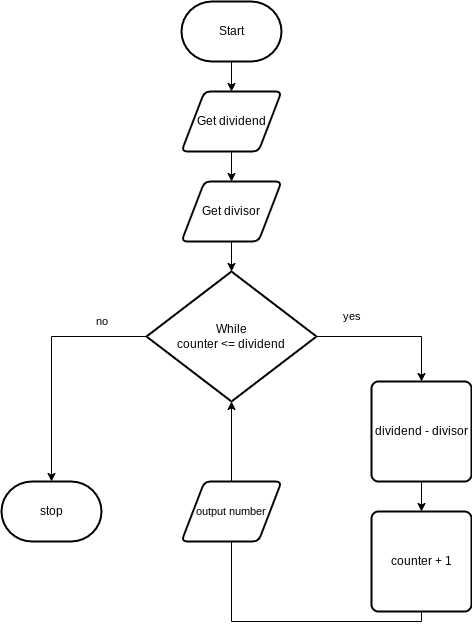

The diagram above was exported from draw.io. Its source (the exported page's mxGraphModel, read from the mxfile embedded in the PNG):
<mxGraphModel dx="1086" dy="743" grid="1" gridSize="10" guides="1" tooltips="1" connect="1" arrows="1" fold="1" page="1" pageScale="1" pageWidth="850" pageHeight="1100" math="0" shadow="0">
  <root>
    <mxCell id="0" />
    <mxCell id="1" parent="0" />
    <mxCell id="4" style="edgeStyle=none;html=1;" edge="1" parent="1" source="5" target="7">
      <mxGeometry relative="1" as="geometry" />
    </mxCell>
    <mxCell id="5" value="Start" style="strokeWidth=2;html=1;shape=mxgraph.flowchart.terminator;whiteSpace=wrap;" vertex="1" parent="1">
      <mxGeometry x="330" y="120" width="100" height="60" as="geometry" />
    </mxCell>
    <mxCell id="6" style="edgeStyle=none;html=1;" edge="1" parent="1" source="7" target="9">
      <mxGeometry relative="1" as="geometry" />
    </mxCell>
    <mxCell id="7" value="Get dividend" style="shape=parallelogram;html=1;strokeWidth=2;perimeter=parallelogramPerimeter;whiteSpace=wrap;rounded=1;arcSize=12;size=0.23;" vertex="1" parent="1">
      <mxGeometry x="330" y="210" width="100" height="60" as="geometry" />
    </mxCell>
    <mxCell id="8" style="edgeStyle=none;html=1;entryX=0.5;entryY=0;entryDx=0;entryDy=0;entryPerimeter=0;" edge="1" parent="1" source="9" target="12">
      <mxGeometry relative="1" as="geometry" />
    </mxCell>
    <mxCell id="9" value="Get divisor" style="shape=parallelogram;html=1;strokeWidth=2;perimeter=parallelogramPerimeter;whiteSpace=wrap;rounded=1;arcSize=12;size=0.23;" vertex="1" parent="1">
      <mxGeometry x="330" y="300" width="100" height="60" as="geometry" />
    </mxCell>
    <mxCell id="10" style="edgeStyle=orthogonalEdgeStyle;html=1;exitX=1;exitY=0.5;exitDx=0;exitDy=0;exitPerimeter=0;entryX=0.5;entryY=0;entryDx=0;entryDy=0;rounded=0;" edge="1" parent="1" source="12" target="14">
      <mxGeometry relative="1" as="geometry" />
    </mxCell>
    <mxCell id="11" style="edgeStyle=orthogonalEdgeStyle;shape=connector;rounded=0;html=1;exitX=0;exitY=0.5;exitDx=0;exitDy=0;exitPerimeter=0;labelBackgroundColor=default;strokeColor=default;fontFamily=Helvetica;fontSize=11;fontColor=default;endArrow=classic;" edge="1" parent="1" source="12">
      <mxGeometry relative="1" as="geometry">
        <mxPoint x="200" y="600" as="targetPoint" />
      </mxGeometry>
    </mxCell>
    <mxCell id="12" value="While&lt;br&gt;counter &amp;lt;= dividend" style="strokeWidth=2;html=1;shape=mxgraph.flowchart.decision;whiteSpace=wrap;" vertex="1" parent="1">
      <mxGeometry x="295" y="390" width="170" height="130" as="geometry" />
    </mxCell>
    <mxCell id="13" style="edgeStyle=orthogonalEdgeStyle;shape=connector;rounded=0;html=1;exitX=0.5;exitY=1;exitDx=0;exitDy=0;entryX=0.5;entryY=0;entryDx=0;entryDy=0;labelBackgroundColor=default;strokeColor=default;fontFamily=Helvetica;fontSize=11;fontColor=default;endArrow=classic;" edge="1" parent="1" source="14" target="16">
      <mxGeometry relative="1" as="geometry" />
    </mxCell>
    <mxCell id="14" value="dividend - divisor" style="rounded=1;whiteSpace=wrap;html=1;absoluteArcSize=1;arcSize=14;strokeWidth=2;" vertex="1" parent="1">
      <mxGeometry x="520" y="500" width="100" height="100" as="geometry" />
    </mxCell>
    <mxCell id="15" style="edgeStyle=orthogonalEdgeStyle;shape=connector;rounded=0;html=1;exitX=0.5;exitY=1;exitDx=0;exitDy=0;entryX=0.5;entryY=1;entryDx=0;entryDy=0;entryPerimeter=0;labelBackgroundColor=default;strokeColor=default;fontFamily=Helvetica;fontSize=11;fontColor=default;endArrow=classic;" edge="1" parent="1" source="16" target="12">
      <mxGeometry relative="1" as="geometry" />
    </mxCell>
    <mxCell id="16" value="counter + 1" style="rounded=1;whiteSpace=wrap;html=1;absoluteArcSize=1;arcSize=14;strokeWidth=2;" vertex="1" parent="1">
      <mxGeometry x="520" y="630" width="100" height="100" as="geometry" />
    </mxCell>
    <mxCell id="17" value="yes" style="text;html=1;align=center;verticalAlign=middle;resizable=0;points=[];autosize=1;strokeColor=none;fillColor=none;fontSize=11;fontFamily=Helvetica;fontColor=default;" vertex="1" parent="1">
      <mxGeometry x="480" y="420" width="40" height="30" as="geometry" />
    </mxCell>
    <mxCell id="18" value="output number" style="shape=parallelogram;html=1;strokeWidth=2;perimeter=parallelogramPerimeter;whiteSpace=wrap;rounded=1;arcSize=12;size=0.23;fontFamily=Helvetica;fontSize=11;fontColor=default;" vertex="1" parent="1">
      <mxGeometry x="330" y="600" width="100" height="60" as="geometry" />
    </mxCell>
    <mxCell id="19" value="stop" style="strokeWidth=2;html=1;shape=mxgraph.flowchart.terminator;whiteSpace=wrap;" vertex="1" parent="1">
      <mxGeometry x="150" y="600" width="100" height="60" as="geometry" />
    </mxCell>
    <mxCell id="20" value="no" style="text;html=1;align=center;verticalAlign=middle;resizable=0;points=[];autosize=1;strokeColor=none;fillColor=none;fontSize=11;fontFamily=Helvetica;fontColor=default;" vertex="1" parent="1">
      <mxGeometry x="230" y="425" width="40" height="30" as="geometry" />
    </mxCell>
  </root>
</mxGraphModel>